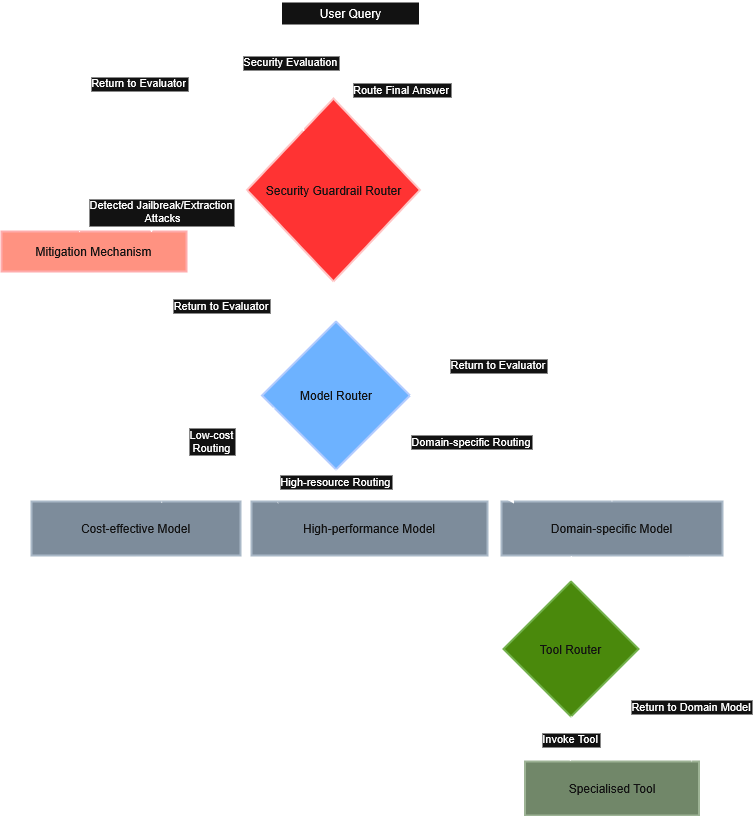

The diagram above was exported from draw.io. Its source (the exported page's mxGraphModel, read from the mxfile embedded in the PNG):
<mxGraphModel dx="-198" dy="1021" grid="1" gridSize="10" guides="1" tooltips="1" connect="1" arrows="1" fold="1" page="1" pageScale="1" pageWidth="827" pageHeight="1169" math="0" shadow="0">
  <root>
    <mxCell id="0" />
    <mxCell id="1" parent="0" />
    <mxCell id="Yvda5-9rS5eZorwD0QSk-1" value="User Query" style="whiteSpace=wrap;strokeWidth=2;" vertex="1" parent="1">
      <mxGeometry x="1159.5" y="50" width="139" height="24" as="geometry" />
    </mxCell>
    <mxCell id="Yvda5-9rS5eZorwD0QSk-2" value="Security Guardrail Router" style="rhombus;strokeWidth=2;whiteSpace=wrap;fillColor=light-dark(#A20025,#FF3333);fontColor=#ffffff;strokeColor=#6F0000;" vertex="1" parent="1">
      <mxGeometry x="1125.5" y="147" width="173" height="183" as="geometry" />
    </mxCell>
    <mxCell id="Yvda5-9rS5eZorwD0QSk-3" value="Model Router" style="rhombus;strokeWidth=2;whiteSpace=wrap;fillColor=#0050ef;fontColor=#ffffff;strokeColor=#001DBC;" vertex="1" parent="1">
      <mxGeometry x="1140.5" y="370" width="148" height="148" as="geometry" />
    </mxCell>
    <mxCell id="Yvda5-9rS5eZorwD0QSk-4" value="Cost-effective Model" style="whiteSpace=wrap;strokeWidth=2;fillColor=#647687;fontColor=#ffffff;strokeColor=#314354;" vertex="1" parent="1">
      <mxGeometry x="910" y="550" width="209" height="54" as="geometry" />
    </mxCell>
    <mxCell id="Yvda5-9rS5eZorwD0QSk-5" value="High-performance Model" style="whiteSpace=wrap;strokeWidth=2;fillColor=#647687;fontColor=#ffffff;strokeColor=#314354;" vertex="1" parent="1">
      <mxGeometry x="1130" y="550" width="236" height="54" as="geometry" />
    </mxCell>
    <mxCell id="Yvda5-9rS5eZorwD0QSk-6" value="Domain-specific Model" style="whiteSpace=wrap;strokeWidth=2;fillColor=#647687;fontColor=#ffffff;strokeColor=#314354;" vertex="1" parent="1">
      <mxGeometry x="1380" y="550" width="221" height="54" as="geometry" />
    </mxCell>
    <mxCell id="Yvda5-9rS5eZorwD0QSk-7" value="Tool Router" style="rhombus;strokeWidth=2;whiteSpace=wrap;fillColor=#60a917;fontColor=#ffffff;strokeColor=#2D7600;" vertex="1" parent="1">
      <mxGeometry x="1382" y="630" width="135" height="135" as="geometry" />
    </mxCell>
    <mxCell id="Yvda5-9rS5eZorwD0QSk-8" value="Specialised Tool" style="whiteSpace=wrap;strokeWidth=2;fillColor=#6d8764;fontColor=#ffffff;strokeColor=#3A5431;" vertex="1" parent="1">
      <mxGeometry x="1403.5" y="810" width="174" height="54" as="geometry" />
    </mxCell>
    <mxCell id="Yvda5-9rS5eZorwD0QSk-9" value="Mitigation Mechanism" style="whiteSpace=wrap;strokeWidth=2;fillColor=#e51400;fontColor=#ffffff;strokeColor=#B20000;" vertex="1" parent="1">
      <mxGeometry x="880" y="280" width="185" height="40" as="geometry" />
    </mxCell>
    <mxCell id="Yvda5-9rS5eZorwD0QSk-10" value="Security Evaluation" style="curved=0;startArrow=none;endArrow=block;entryX=0.332;entryY=0.18;rounded=0;exitX=0.068;exitY=1.031;exitDx=0;exitDy=0;exitPerimeter=0;entryDx=0;entryDy=0;entryPerimeter=0;" edge="1" parent="1" source="Yvda5-9rS5eZorwD0QSk-1" target="Yvda5-9rS5eZorwD0QSk-2">
      <mxGeometry x="-0.331" relative="1" as="geometry">
        <Array as="points">
          <mxPoint x="1170" y="160" />
        </Array>
        <mxPoint x="1170" y="80" as="sourcePoint" />
        <mxPoint as="offset" />
      </mxGeometry>
    </mxCell>
    <mxCell id="Yvda5-9rS5eZorwD0QSk-11" value="" style="curved=0;startArrow=none;endArrow=block;exitX=0.5;exitY=1;entryX=0.5;entryY=0;rounded=0;exitDx=0;exitDy=0;" edge="1" parent="1" source="Yvda5-9rS5eZorwD0QSk-2" target="Yvda5-9rS5eZorwD0QSk-3">
      <mxGeometry relative="1" as="geometry">
        <Array as="points" />
      </mxGeometry>
    </mxCell>
    <mxCell id="Yvda5-9rS5eZorwD0QSk-12" value="Low-cost&#10;Routing" style="curved=0;startArrow=none;endArrow=block;exitX=0;exitY=0.6;entryX=0.794;entryY=-0.074;rounded=0;entryDx=0;entryDy=0;entryPerimeter=0;" edge="1" parent="1" source="Yvda5-9rS5eZorwD0QSk-3" target="Yvda5-9rS5eZorwD0QSk-4">
      <mxGeometry x="0.0606" y="-2" relative="1" as="geometry">
        <Array as="points">
          <mxPoint x="1076" y="500" />
        </Array>
        <mxPoint as="offset" />
      </mxGeometry>
    </mxCell>
    <mxCell id="Yvda5-9rS5eZorwD0QSk-13" value="High-resource Routing" style="curved=0;startArrow=none;endArrow=block;exitX=0.5;exitY=1;entryX=0.357;entryY=-0.052;rounded=0;entryDx=0;entryDy=0;entryPerimeter=0;" edge="1" parent="1" source="Yvda5-9rS5eZorwD0QSk-3" target="Yvda5-9rS5eZorwD0QSk-5">
      <mxGeometry x="-0.1778" relative="1" as="geometry">
        <Array as="points" />
        <mxPoint as="offset" />
      </mxGeometry>
    </mxCell>
    <mxCell id="Yvda5-9rS5eZorwD0QSk-14" value="Domain-specific Routing" style="curved=0;startArrow=none;endArrow=block;exitX=1;exitY=0.5;entryX=0.057;entryY=0.039;rounded=0;exitDx=0;exitDy=0;entryDx=0;entryDy=0;entryPerimeter=0;" edge="1" parent="1" source="Yvda5-9rS5eZorwD0QSk-3" target="Yvda5-9rS5eZorwD0QSk-6">
      <mxGeometry x="0.0687" y="-1" relative="1" as="geometry">
        <Array as="points">
          <mxPoint x="1320" y="444" />
        </Array>
        <mxPoint as="offset" />
      </mxGeometry>
    </mxCell>
    <mxCell id="Yvda5-9rS5eZorwD0QSk-15" value="" style="curved=0;dashed=1;startArrow=none;endArrow=block;entryX=0;entryY=0.7;rounded=0;dashPattern=1 4;exitX=0.623;exitY=0.022;exitDx=0;exitDy=0;exitPerimeter=0;" edge="1" parent="1" source="Yvda5-9rS5eZorwD0QSk-4" target="Yvda5-9rS5eZorwD0QSk-2">
      <mxGeometry relative="1" as="geometry">
        <Array as="points">
          <mxPoint x="1040" y="390" />
        </Array>
        <mxPoint x="1043" y="630" as="sourcePoint" />
      </mxGeometry>
    </mxCell>
    <mxCell id="Yvda5-9rS5eZorwD0QSk-16" value="Return to Evaluator" style="curved=0;dashed=1;startArrow=none;endArrow=block;entryX=0.251;entryY=0.773;rounded=0;entryDx=0;entryDy=0;entryPerimeter=0;dashPattern=1 4;exitX=0.113;exitY=0.032;exitDx=0;exitDy=0;exitPerimeter=0;" edge="1" parent="1" source="Yvda5-9rS5eZorwD0QSk-5" target="Yvda5-9rS5eZorwD0QSk-2">
      <mxGeometry x="0.4267" y="30" relative="1" as="geometry">
        <Array as="points">
          <mxPoint x="1130" y="500" />
          <mxPoint x="1130" y="330" />
        </Array>
        <mxPoint x="1159" y="639" as="sourcePoint" />
        <mxPoint as="offset" />
      </mxGeometry>
    </mxCell>
    <mxCell id="Yvda5-9rS5eZorwD0QSk-17" value="Return to Evaluator" style="curved=0;dashed=1;startArrow=none;endArrow=block;exitX=0.5;exitY=0;rounded=0;dashPattern=1 4;entryX=0.857;entryY=0.674;entryDx=0;entryDy=0;entryPerimeter=0;exitDx=0;exitDy=0;" edge="1" parent="1" source="Yvda5-9rS5eZorwD0QSk-6" target="Yvda5-9rS5eZorwD0QSk-2">
      <mxGeometry relative="1" as="geometry">
        <Array as="points">
          <mxPoint x="1490" y="520" />
          <mxPoint x="1320" y="360" />
          <mxPoint x="1320" y="320" />
        </Array>
      </mxGeometry>
    </mxCell>
    <mxCell id="Yvda5-9rS5eZorwD0QSk-18" value="" style="curved=0;startArrow=none;endArrow=block;exitX=0.316;exitY=1.01;entryX=0.5;entryY=0;rounded=0;exitDx=0;exitDy=0;exitPerimeter=0;" edge="1" parent="1" source="Yvda5-9rS5eZorwD0QSk-6" target="Yvda5-9rS5eZorwD0QSk-7">
      <mxGeometry relative="1" as="geometry">
        <Array as="points" />
      </mxGeometry>
    </mxCell>
    <mxCell id="Yvda5-9rS5eZorwD0QSk-19" value="Invoke Tool" style="curved=1;startArrow=none;endArrow=block;exitX=0.5;exitY=1;entryX=0.26;entryY=0;rounded=0;" edge="1" parent="1" source="Yvda5-9rS5eZorwD0QSk-7" target="Yvda5-9rS5eZorwD0QSk-8">
      <mxGeometry relative="1" as="geometry">
        <Array as="points" />
      </mxGeometry>
    </mxCell>
    <mxCell id="Yvda5-9rS5eZorwD0QSk-20" value="Return to Domain Model" style="curved=0;dashed=1;startArrow=none;endArrow=block;rounded=0;dashPattern=1 4;entryX=0.85;entryY=1.014;entryDx=0;entryDy=0;entryPerimeter=0;" edge="1" parent="1" target="Yvda5-9rS5eZorwD0QSk-6">
      <mxGeometry x="-0.4644" relative="1" as="geometry">
        <Array as="points">
          <mxPoint x="1570" y="730" />
          <mxPoint x="1570" y="640" />
        </Array>
        <mxPoint x="1570" y="810" as="sourcePoint" />
        <mxPoint x="1570" y="586" as="targetPoint" />
        <mxPoint as="offset" />
      </mxGeometry>
    </mxCell>
    <mxCell id="Yvda5-9rS5eZorwD0QSk-21" value="Detected Jailbreak/Extraction&#10; Attacks" style="curved=0;startArrow=none;endArrow=block;entryX=0.837;entryY=0;rounded=0;entryDx=0;entryDy=0;entryPerimeter=0;" edge="1" parent="1">
      <mxGeometry x="0.6927" y="10" relative="1" as="geometry">
        <Array as="points">
          <mxPoint x="1030" y="240" />
        </Array>
        <mxPoint x="1125.7240697761474" y="239.73702178632925" as="sourcePoint" />
        <mxPoint x="1029.955" y="280.9999999999999" as="targetPoint" />
        <mxPoint as="offset" />
      </mxGeometry>
    </mxCell>
    <mxCell id="Yvda5-9rS5eZorwD0QSk-22" value="Return to Evaluator" style="curved=0;dashed=1;startArrow=none;endArrow=block;exitX=0.422;exitY=0.015;entryX=-0.009;entryY=0.584;rounded=0;entryDx=0;entryDy=0;entryPerimeter=0;exitDx=0;exitDy=0;exitPerimeter=0;dashPattern=1 4;" edge="1" parent="1" source="Yvda5-9rS5eZorwD0QSk-9" target="Yvda5-9rS5eZorwD0QSk-1">
      <mxGeometry relative="1" as="geometry">
        <Array as="points">
          <mxPoint x="960" y="200" />
          <mxPoint x="970" y="180" />
          <mxPoint x="1010" y="140" />
          <mxPoint x="1080" y="64" />
        </Array>
      </mxGeometry>
    </mxCell>
    <mxCell id="Yvda5-9rS5eZorwD0QSk-23" value="Route Final Answer" style="curved=0;startArrow=none;endArrow=block;exitX=1;exitY=0;rounded=0;dashed=1;dashPattern=1 4;exitDx=0;exitDy=0;entryX=0.867;entryY=1.031;entryDx=0;entryDy=0;entryPerimeter=0;" edge="1" parent="1" source="Yvda5-9rS5eZorwD0QSk-2" target="Yvda5-9rS5eZorwD0QSk-1">
      <mxGeometry relative="1" as="geometry">
        <Array as="points">
          <mxPoint x="1280" y="160" />
        </Array>
        <mxPoint x="1280" y="70" as="targetPoint" />
      </mxGeometry>
    </mxCell>
  </root>
</mxGraphModel>